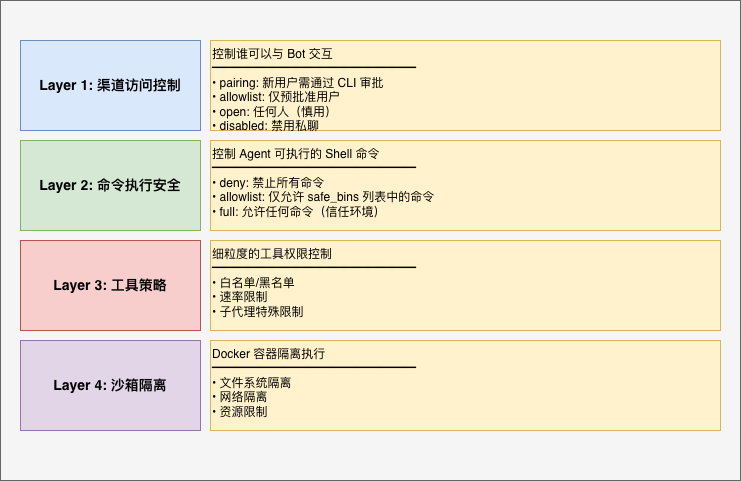

The diagram above was exported from draw.io. Its source (the exported page's mxGraphModel, read from the mxfile embedded in the PNG):
<mxGraphModel dx="1161" dy="645" grid="1" gridSize="10" guides="1" tooltips="1" connect="1" arrows="1" fold="1" page="1" pageScale="1" pageWidth="827" pageHeight="1169" math="0" shadow="0">
  <root>
    <mxCell id="0" />
    <mxCell id="1" parent="0" />
    <mxCell id="2" parent="1" style="rounded=0;whiteSpace=wrap;html=1;fillColor=#f5f5f5;strokeColor=#666666;fontStyle=1;fontSize=18;" value="" vertex="1">
      <mxGeometry height="480" width="740" x="40" y="20" as="geometry" />
    </mxCell>
    <mxCell id="3" parent="1" style="rounded=0;whiteSpace=wrap;html=1;fillColor=#dae8fc;strokeColor=#6c8ebf;fontStyle=1;fontSize=14;" value="Layer 1: 渠道访问控制" vertex="1">
      <mxGeometry height="90" width="180" x="60" y="60" as="geometry" />
    </mxCell>
    <mxCell id="4" parent="1" style="rounded=0;whiteSpace=wrap;html=1;fillColor=#fff2cc;strokeColor=#d6b656;fontSize=12;align=left;verticalAlign=top;" value="控制谁可以与 Bot 交互&lt;br&gt;━━━━━━━━━━━━━━━━━&lt;br&gt;• pairing: 新用户需通过 CLI 审批&lt;br&gt;• allowlist: 仅预批准用户&lt;br&gt;• open: 任何人（慎用）&lt;br&gt;• disabled: 禁用私聊" vertex="1">
      <mxGeometry height="90" width="510" x="250" y="60" as="geometry" />
    </mxCell>
    <mxCell id="5" parent="1" style="rounded=0;whiteSpace=wrap;html=1;fillColor=#d5e8d4;strokeColor=#82b366;fontStyle=1;fontSize=14;" value="Layer 2: 命令执行安全" vertex="1">
      <mxGeometry height="90" width="180" x="60" y="160" as="geometry" />
    </mxCell>
    <mxCell id="6" parent="1" style="rounded=0;whiteSpace=wrap;html=1;fillColor=#fff2cc;strokeColor=#d6b656;fontSize=12;align=left;verticalAlign=top;" value="控制 Agent 可执行的 Shell 命令&lt;br&gt;━━━━━━━━━━━━━━━━━&lt;br&gt;• deny: 禁止所有命令&lt;br&gt;• allowlist: 仅允许 safe_bins 列表中的命令&lt;br&gt;• full: 允许任何命令（信任环境）" vertex="1">
      <mxGeometry height="90" width="510" x="250" y="160" as="geometry" />
    </mxCell>
    <mxCell id="7" parent="1" style="rounded=0;whiteSpace=wrap;html=1;fillColor=#f8cecc;strokeColor=#b85450;fontStyle=1;fontSize=14;" value="Layer 3: 工具策略" vertex="1">
      <mxGeometry height="90" width="180" x="60" y="260" as="geometry" />
    </mxCell>
    <mxCell id="8" parent="1" style="rounded=0;whiteSpace=wrap;html=1;fillColor=#fff2cc;strokeColor=#d6b656;fontSize=12;align=left;verticalAlign=top;" value="细粒度的工具权限控制&lt;br&gt;━━━━━━━━━━━━━━━━━&lt;br&gt;• 白名单/黑名单&lt;br&gt;• 速率限制&lt;br&gt;• 子代理特殊限制" vertex="1">
      <mxGeometry height="90" width="510" x="250" y="260" as="geometry" />
    </mxCell>
    <mxCell id="9" parent="1" style="rounded=0;whiteSpace=wrap;html=1;fillColor=#e1d5e7;strokeColor=#9673a6;fontStyle=1;fontSize=14;" value="Layer 4: 沙箱隔离" vertex="1">
      <mxGeometry height="90" width="180" x="60" y="360" as="geometry" />
    </mxCell>
    <mxCell id="10" parent="1" style="rounded=0;whiteSpace=wrap;html=1;fillColor=#fff2cc;strokeColor=#d6b656;fontSize=12;align=left;verticalAlign=top;" value="Docker 容器隔离执行&lt;br&gt;━━━━━━━━━━━━━━━━━&lt;br&gt;• 文件系统隔离&lt;br&gt;• 网络隔离&lt;br&gt;• 资源限制" vertex="1">
      <mxGeometry height="90" width="510" x="250" y="360" as="geometry" />
    </mxCell>
  </root>
</mxGraphModel>